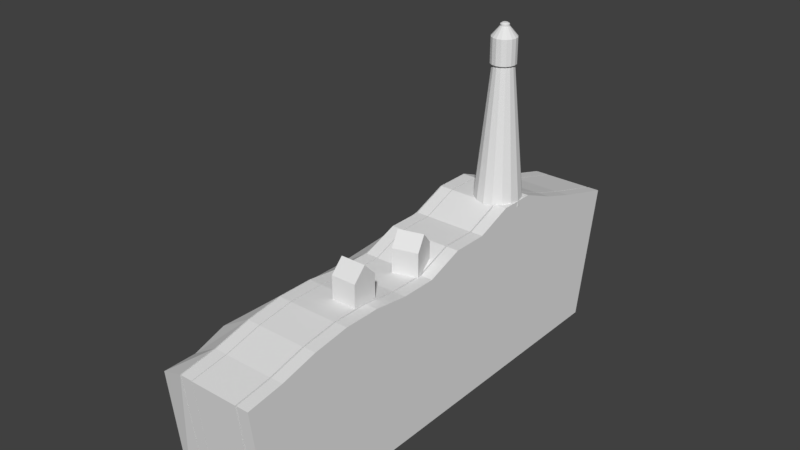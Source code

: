 # Source: player.blend  (saved by Blender 2.78.0; exported with 4.5.12 LTS)
import bpy
from mathutils import Matrix  # noqa: F401  (used for matrix-valued properties, if any)

bpy.ops.wm.read_factory_settings(use_empty=True)
scene = bpy.context.scene
scene.name = 'Scene'

# ---- collections
col_collection_1 = bpy.data.collections.new('Collection 1'); scene.collection.children.link(col_collection_1)

# ---- materials (node trees are filled in below, after node groups)
mat_material = bpy.data.materials.new('Material')
mat_material.alpha_threshold = 0.0
mat_material.use_transparent_shadow = False
mat_material.roughness = 0.5
mat_material.line_color = (0.0, 0.0, 0.0, 1.0)

# ---- material node trees

# ---- world
world_world = bpy.data.worlds.new('World'); scene.world = world_world
world_world.color = (0.05088, 0.05088, 0.05088)
world_world.use_sun_shadow = False
world_world.sun_shadow_jitter_overblur = 0.0
world_world.cycles.sampling_method = 'MANUAL'

# ---- meshes
me_cube = bpy.data.meshes.new('Cube')
me_cube.from_pydata([(-8.003, 77.07, -21.59), (-8.003, 1.876, -21.59), (-10.0, 1.876, -21.59), (-10.0, 77.07, -21.59), (-8.003, 81.38, 1.0), (-8.003, -1.0, 1.0), (-10.0, -1.0, 1.0), (-10.0, 81.38, 1.0), (0.1414, 77.02, -21.59), (0.1414, 1.834, -21.59), (-7.859, 1.834, -21.59), (-7.859, 77.02, -21.59), (0.1414, 81.34, 1.0), (0.1414, -1.041, 1.0), (-7.859, -1.041, 1.0), (-7.859, 81.34, 1.0), (2.369, 77.07, -21.59), (2.369, 1.876, -21.59), (0.3692, 1.876, -21.59), (0.3692, 77.07, -21.59), (2.369, 81.38, 1.0), (2.369, -1.0, 1.0), (0.3692, -1.0, 1.0), (0.3692, 81.38, 1.0), (-10.19, 77.07, -21.59), (-10.19, 1.876, -21.59), (-14.19, 1.876, -21.59), (-14.19, 77.07, -21.59), (-10.19, 81.38, 1.0), (-10.19, -1.0, 1.0), (-15.27, 0.2966, -1.395), (-14.94, 80.01, -2.622), (2.369, 71.26, -21.59), (2.369, 65.24, -21.59), (2.369, 59.21, -21.59), (2.369, 53.19, -21.59), (2.369, 47.17, -21.59), (2.369, 41.15, -21.59), (2.369, 35.13, -21.59), (2.369, 29.11, -21.59), (2.369, 23.09, -21.59), (2.369, 17.06, -21.59), (2.369, 11.04, -21.59), (2.369, 5.021, -21.59), (0.3692, 5.021, -21.59), (0.3692, 11.04, -21.59), (0.3692, 17.06, -21.59), (0.3692, 23.09, -21.59), (0.3692, 29.11, -21.59), (0.3692, 35.13, -21.59), (0.3692, 41.15, -21.59), (0.3692, 47.17, -21.59), (0.3692, 53.19, -21.59), (0.3692, 59.21, -21.59), (0.3692, 65.24, -21.59), (0.3692, 71.26, -21.59), (2.369, 71.26, 3.831), (2.369, 65.24, 5.784), (2.369, 59.21, 8.225), (2.369, 53.19, 8.225), (2.369, 47.17, 5.882), (2.369, 41.15, 5.882), (2.369, 35.13, 3.636), (2.369, 29.11, 3.636), (2.369, 23.09, 4.417), (2.369, 17.06, 4.417), (2.369, 11.04, 3.539), (2.369, 5.021, 1.976), (0.3692, 5.021, 1.976), (0.3692, 11.04, 3.539), (0.3692, 17.06, 4.417), (0.3692, 23.09, 4.417), (0.3692, 29.11, 3.636), (0.3692, 35.13, 3.636), (0.3692, 41.15, 5.882), (0.3692, 47.17, 5.882), (0.3692, 53.19, 8.225), (0.3692, 59.21, 8.225), (0.3692, 65.24, 5.784), (0.3692, 71.26, 3.831), (0.1414, 71.22, -21.59), (0.1414, 65.19, -21.59), (0.1414, 59.17, -21.59), (0.1414, 53.15, -21.59), (0.1414, 47.13, -21.59), (0.1414, 41.11, -21.59), (0.1414, 35.09, -21.59), (0.1414, 29.07, -21.59), (0.1414, 23.04, -21.59), (0.1414, 17.02, -21.59), (0.1414, 11.0, -21.59), (0.1414, 4.98, -21.59), (-7.859, 4.98, -21.59), (-7.859, 11.0, -21.59), (-7.859, 17.02, -21.59), (-7.859, 23.04, -21.59), (-7.859, 29.07, -21.59), (-7.859, 35.09, -21.59), (-7.859, 41.11, -21.59), (-7.859, 47.13, -21.59), (-7.859, 53.15, -21.59), (-7.859, 59.17, -21.59), (-7.859, 65.19, -21.59), (-7.859, 71.22, -21.59), (0.1414, 71.22, 3.831), (0.1414, 65.19, 5.784), (0.1414, 59.17, 8.225), (0.1414, 53.15, 8.225), (0.1414, 47.13, 5.882), (0.1414, 41.11, 5.882), (0.1414, 35.09, 3.636), (0.1414, 29.07, 3.636), (0.1414, 23.04, 4.417), (0.1414, 17.02, 4.417), (0.1414, 11.0, 3.539), (0.1414, 4.98, 1.976), (-7.859, 4.98, 1.976), (-7.859, 11.0, 3.539), (-7.859, 17.02, 4.417), (-7.859, 23.04, 4.417), (-7.859, 29.07, 3.636), (-7.859, 35.09, 3.636), (-7.859, 41.11, 5.882), (-7.859, 47.13, 5.882), (-7.859, 53.15, 8.225), (-7.859, 59.17, 8.225), (-7.859, 65.19, 5.784), (-7.859, 71.22, 3.831), (-8.003, 71.26, -21.59), (-8.003, 65.24, -21.59), (-8.003, 59.21, -21.59), (-8.003, 53.19, -21.59), (-8.003, 47.17, -21.59), (-8.003, 41.15, -21.59), (-8.003, 35.13, -21.59), (-8.003, 29.11, -21.59), (-8.003, 23.09, -21.59), (-8.003, 17.06, -21.59), (-8.003, 11.04, -21.59), (-8.003, 5.021, -21.59), (-10.0, 5.021, -21.59), (-10.0, 11.04, -21.59), (-10.0, 17.06, -21.59), (-10.0, 23.09, -21.59), (-10.0, 29.11, -21.59), (-10.0, 35.13, -21.59), (-10.0, 41.15, -21.59), (-10.0, 47.17, -21.59), (-10.0, 53.19, -21.59), (-10.0, 59.21, -21.59), (-10.0, 65.24, -21.59), (-10.0, 71.26, -21.59), (-8.003, 71.26, 3.831), (-8.003, 65.24, 5.784), (-8.003, 59.21, 8.225), (-8.003, 53.19, 8.225), (-8.003, 47.17, 5.882), (-8.003, 41.15, 5.882), (-8.003, 35.13, 3.636), (-8.003, 29.11, 3.636), (-8.003, 23.09, 4.417), (-8.003, 17.06, 4.417), (-8.003, 11.04, 3.539), (-8.003, 5.021, 1.976), (-10.0, 5.021, 1.976), (-10.0, 11.04, 3.539), (-10.0, 17.06, 4.417), (-10.0, 23.09, 4.417), (-10.0, 29.11, 3.636), (-10.0, 35.13, 3.636), (-10.0, 41.15, 5.882), (-10.0, 47.17, 5.882), (-10.0, 53.19, 8.225), (-10.0, 59.21, 8.225), (-10.0, 65.24, 5.784), (-10.0, 71.26, 3.831), (-10.19, 71.26, -21.59), (-10.19, 65.24, -21.59), (-10.19, 59.21, -21.59), (-10.19, 53.19, -21.59), (-10.19, 47.17, -21.59), (-10.19, 41.15, -21.59), (-10.19, 35.13, -21.59), (-10.19, 29.11, -21.59), (-10.19, 23.09, -21.59), (-10.19, 17.06, -21.59), (-10.19, 11.04, -21.59), (-10.19, 5.021, -21.59), (-14.19, 5.021, -21.59), (-14.19, 11.04, -21.59), (-14.19, 17.06, -21.59), (-14.19, 23.09, -21.59), (-14.19, 29.11, -21.59), (-14.19, 35.13, -21.59), (-14.19, 41.15, -21.59), (-14.19, 47.17, -21.59), (-14.19, 53.19, -21.59), (-14.19, 59.21, -21.59), (-14.19, 65.24, -21.59), (-14.19, 71.26, -21.59), (-10.19, 71.26, 3.831), (-10.19, 65.24, 5.784), (-10.19, 59.21, 8.225), (-10.19, 53.19, 8.225), (-10.19, 47.17, 5.882), (-10.57, 40.78, 4.687), (-10.19, 35.13, 3.636), (-10.19, 29.11, 3.636), (-10.19, 23.09, 4.417), (-10.19, 17.06, 4.417), (-10.19, 11.04, 3.539), (-10.19, 5.021, 1.976), (-15.31, 5.727, -1.398), (-16.0, 11.61, -0.1087), (-16.2, 16.94, -1.204), (-16.32, 22.68, -1.197), (-18.01, 27.54, -2.032), (-17.04, 36.2, -1.321), (-15.88, 41.11, -0.6687), (-14.97, 46.51, -0.02739), (-15.34, 51.92, -0.7854), (-14.79, 58.7, -1.511), (-15.2, 65.42, -1.423), (-15.21, 71.87, -2.428), (-4.059, 21.25, 4.024), (-4.059, 21.25, 8.171), (-4.059, 25.4, 4.024), (-4.059, 25.4, 8.171), (0.08793, 21.25, 4.024), (0.08793, 21.25, 8.171), (0.08793, 25.4, 4.024), (0.08793, 25.4, 8.171), (-4.059, 23.32, 4.024), (-4.059, 23.32, 10.32), (0.08793, 23.32, 4.024), (0.08793, 23.32, 10.32), (-3.439, 33.13, 3.477), (-3.439, 33.13, 7.624), (-4.532, 37.13, 3.477), (-4.532, 37.13, 7.624), (0.5613, 34.22, 3.477), (0.5613, 34.22, 7.624), (-0.5323, 38.22, 3.477), (-0.5323, 38.22, 7.624), (-3.986, 35.13, 3.477), (-3.986, 35.13, 9.768), (0.01453, 36.22, 3.477), (0.01453, 36.22, 9.768), (-1.481, 60.38, 7.349), (-1.481, 58.16, 30.12), (0.02511, 60.08, 7.349), (-0.8246, 58.03, 30.12), (1.302, 59.22, 7.349), (-0.2682, 57.65, 30.12), (2.155, 57.95, 7.349), (0.1035, 57.1, 30.12), (2.455, 56.44, 7.349), (0.2341, 56.44, 30.12), (2.155, 54.94, 7.349), (0.1035, 55.79, 30.12), (1.302, 53.66, 7.349), (-0.2682, 55.23, 30.12), (0.02511, 52.81, 7.349), (-0.8246, 54.86, 30.12), (-1.481, 52.51, 7.349), (-1.481, 54.73, 30.12), (-2.987, 52.81, 7.349), (-2.137, 54.86, 30.12), (-4.264, 53.66, 7.349), (-2.694, 55.23, 30.12), (-5.117, 54.94, 7.349), (-3.065, 55.79, 30.12), (-5.416, 56.44, 7.349), (-3.196, 56.44, 30.12), (-5.117, 57.95, 7.349), (-3.065, 57.1, 30.12), (-4.264, 59.22, 7.349), (-2.694, 57.65, 30.12), (-2.987, 60.08, 7.349), (-2.137, 58.03, 30.12), (-1.446, 58.4, 29.74), (-1.446, 58.4, 33.83), (-0.6643, 58.24, 29.74), (-0.6643, 58.24, 33.83), (-0.001528, 57.8, 29.74), (-0.001528, 57.8, 33.83), (0.4413, 57.14, 29.74), (0.4413, 57.14, 33.83), (0.5968, 56.36, 29.74), (0.5968, 56.36, 33.83), (0.4413, 55.58, 29.74), (0.4413, 55.58, 33.83), (-0.001528, 54.91, 29.74), (-0.001528, 54.91, 33.83), (-0.6643, 54.47, 29.74), (-0.6643, 54.47, 33.83), (-1.446, 54.31, 29.74), (-1.446, 54.31, 33.83), (-2.228, 54.47, 29.74), (-2.228, 54.47, 33.83), (-2.891, 54.91, 29.74), (-2.891, 54.91, 33.83), (-3.333, 55.58, 29.74), (-3.333, 55.58, 33.83), (-3.489, 56.36, 29.74), (-3.489, 56.36, 33.83), (-3.333, 57.14, 29.74), (-3.333, 57.14, 33.83), (-2.891, 57.8, 29.74), (-2.891, 57.8, 33.83), (-2.228, 58.24, 29.74), (-2.228, 58.24, 33.83), (-0.9422, 55.85, 35.4), (-0.7877, 56.08, 35.4), (-0.9422, 56.86, 35.4), (-1.173, 57.02, 35.4), (-0.7335, 56.36, 35.4), (-0.7877, 56.63, 35.4), (-1.446, 57.07, 35.4), (-1.173, 55.7, 35.4), (-1.446, 55.64, 35.4), (-1.719, 55.7, 35.4), (-1.95, 55.85, 35.4), (-2.104, 56.08, 35.4), (-2.159, 56.36, 35.4), (-2.104, 56.63, 35.4), (-1.95, 56.86, 35.4), (-1.719, 57.02, 35.4), (-0.9422, 55.85, 35.7), (-0.7877, 56.08, 35.7), (-0.9422, 56.86, 35.7), (-1.173, 57.02, 35.7), (-0.7335, 56.36, 35.7), (-0.7877, 56.63, 35.7), (-1.446, 57.07, 35.7), (-1.173, 55.7, 35.7), (-1.446, 55.64, 35.7), (-1.719, 55.7, 35.7), (-1.95, 55.85, 35.7), (-2.104, 56.08, 35.7), (-2.159, 56.36, 35.7), (-2.104, 56.63, 35.7), (-1.95, 56.86, 35.7), (-1.719, 57.02, 35.7), (-1.154, 56.07, 35.9), (-1.065, 56.2, 35.9), (-1.154, 56.65, 35.9), (-1.288, 56.74, 35.9), (-1.034, 56.36, 35.9), (-1.065, 56.51, 35.9), (-1.446, 56.77, 35.9), (-1.288, 55.98, 35.9), (-1.446, 55.94, 35.9), (-1.604, 55.98, 35.9), (-1.738, 56.07, 35.9), (-1.827, 56.2, 35.9), (-1.859, 56.36, 35.9), (-1.827, 56.51, 35.9), (-1.738, 56.65, 35.9), (-1.604, 56.74, 35.9), (-1.481, 59.93, 11.9), (-1.481, 59.49, 16.46), (-1.481, 59.04, 21.01), (-1.481, 58.6, 25.57), (-0.6547, 58.44, 25.57), (-0.4847, 58.85, 21.01), (-0.3148, 59.26, 16.46), (-0.1448, 59.67, 11.9), (0.04579, 57.97, 25.57), (0.3598, 58.28, 21.01), (0.6738, 58.6, 16.46), (0.9878, 58.91, 11.9), (0.5138, 57.27, 25.57), (0.9241, 57.44, 21.01), (1.334, 57.61, 16.46), (1.745, 57.78, 11.9), (0.6782, 56.44, 25.57), (1.122, 56.44, 21.01), (1.566, 56.44, 16.46), (2.01, 56.44, 11.9), (0.5138, 55.62, 25.57), (0.9241, 55.45, 21.01), (1.334, 55.28, 16.46), (1.745, 55.11, 11.9), (0.04579, 54.91, 25.57), (0.3598, 54.6, 21.01), (0.6738, 54.29, 16.46), (0.9878, 53.97, 11.9), (-0.6547, 54.45, 25.57), (-0.4847, 54.04, 21.01), (-0.3148, 53.63, 16.46), (-0.1448, 53.22, 11.9), (-1.481, 54.28, 25.57), (-1.481, 53.84, 21.01), (-1.481, 53.39, 16.46), (-1.481, 52.95, 11.9), (-2.307, 54.45, 25.57), (-2.477, 54.04, 21.01), (-2.647, 53.63, 16.46), (-2.817, 53.22, 11.9), (-3.008, 54.91, 25.57), (-3.322, 54.6, 21.01), (-3.636, 54.29, 16.46), (-3.95, 53.97, 11.9), (-3.476, 55.62, 25.57), (-3.886, 55.45, 21.01), (-4.296, 55.28, 16.46), (-4.706, 55.11, 11.9), (-3.64, 56.44, 25.57), (-4.084, 56.44, 21.01), (-4.528, 56.44, 16.46), (-4.972, 56.44, 11.9), (-3.476, 57.27, 25.57), (-3.886, 57.44, 21.01), (-4.296, 57.61, 16.46), (-4.706, 57.78, 11.9), (-3.008, 57.97, 25.57), (-3.322, 58.28, 21.01), (-3.636, 58.6, 16.46), (-3.95, 58.91, 11.9), (-2.307, 58.44, 25.57), (-2.477, 58.85, 21.01), (-2.647, 59.26, 16.46), (-2.817, 59.67, 11.9)], [], [(139, 1, 2, 140), (163, 164, 6, 5), (139, 163, 5, 1), (1, 5, 6, 2), (151, 175, 7, 3), (4, 0, 3, 7), (91, 9, 10, 92), (115, 116, 14, 13), (91, 115, 13, 9), (9, 13, 14, 10), (103, 127, 15, 11), (12, 8, 11, 15), (43, 17, 18, 44), (67, 68, 22, 21), (43, 67, 21, 17), (17, 21, 22, 18), (55, 79, 23, 19), (20, 16, 19, 23), (25, 188, 187), (211, 30, 29), (187, 29, 25), (29, 26, 25), (199, 31, 27), (24, 31, 28), (18, 22, 68, 44), (44, 68, 69, 45), (45, 69, 70, 46), (46, 70, 71, 47), (47, 71, 72, 48), (48, 72, 73, 49), (49, 73, 74, 50), (50, 74, 75, 51), (51, 75, 76, 52), (52, 76, 77, 53), (53, 77, 78, 54), (54, 78, 79, 55), (16, 20, 56, 32), (32, 56, 57, 33), (33, 57, 58, 34), (34, 58, 59, 35), (35, 59, 60, 36), (36, 60, 61, 37), (37, 61, 62, 38), (38, 62, 63, 39), (39, 63, 64, 40), (40, 64, 65, 41), (41, 65, 66, 42), (42, 66, 67, 43), (20, 23, 79, 56), (56, 79, 78, 57), (57, 78, 77, 58), (58, 77, 76, 59), (59, 76, 75, 60), (60, 75, 74, 61), (61, 74, 73, 62), (62, 73, 72, 63), (63, 72, 71, 64), (64, 71, 70, 65), (65, 70, 69, 66), (66, 69, 68, 67), (16, 32, 55, 19), (32, 33, 54, 55), (33, 34, 53, 54), (34, 35, 52, 53), (35, 36, 51, 52), (36, 37, 50, 51), (37, 38, 49, 50), (38, 39, 48, 49), (39, 40, 47, 48), (40, 41, 46, 47), (41, 42, 45, 46), (42, 43, 44, 45), (10, 14, 116, 92), (92, 116, 117, 93), (93, 117, 118, 94), (94, 118, 119, 95), (95, 119, 120, 96), (96, 120, 121, 97), (97, 121, 122, 98), (98, 122, 123, 99), (99, 123, 124, 100), (100, 124, 125, 101), (101, 125, 126, 102), (102, 126, 127, 103), (8, 12, 104, 80), (80, 104, 105, 81), (81, 105, 106, 82), (82, 106, 107, 83), (83, 107, 108, 84), (84, 108, 109, 85), (85, 109, 110, 86), (86, 110, 111, 87), (87, 111, 112, 88), (88, 112, 113, 89), (89, 113, 114, 90), (90, 114, 115, 91), (12, 15, 127, 104), (104, 127, 126, 105), (105, 126, 125, 106), (106, 125, 124, 107), (107, 124, 123, 108), (108, 123, 122, 109), (109, 122, 121, 110), (110, 121, 120, 111), (111, 120, 119, 112), (112, 119, 118, 113), (113, 118, 117, 114), (114, 117, 116, 115), (8, 80, 103, 11), (80, 81, 102, 103), (81, 82, 101, 102), (82, 83, 100, 101), (83, 84, 99, 100), (84, 85, 98, 99), (85, 86, 97, 98), (86, 87, 96, 97), (87, 88, 95, 96), (88, 89, 94, 95), (89, 90, 93, 94), (90, 91, 92, 93), (2, 6, 164, 140), (140, 164, 165, 141), (141, 165, 166, 142), (142, 166, 167, 143), (143, 167, 168, 144), (144, 168, 169, 145), (145, 169, 170, 146), (146, 170, 171, 147), (147, 171, 172, 148), (148, 172, 173, 149), (149, 173, 174, 150), (150, 174, 175, 151), (0, 4, 152, 128), (128, 152, 153, 129), (129, 153, 154, 130), (130, 154, 155, 131), (131, 155, 156, 132), (132, 156, 157, 133), (133, 157, 158, 134), (134, 158, 159, 135), (135, 159, 160, 136), (136, 160, 161, 137), (137, 161, 162, 138), (138, 162, 163, 139), (4, 7, 175, 152), (152, 175, 174, 153), (153, 174, 173, 154), (154, 173, 172, 155), (155, 172, 171, 156), (156, 171, 170, 157), (157, 170, 169, 158), (158, 169, 168, 159), (159, 168, 167, 160), (160, 167, 166, 161), (161, 166, 165, 162), (162, 165, 164, 163), (0, 128, 151, 3), (128, 129, 150, 151), (129, 130, 149, 150), (130, 131, 148, 149), (131, 132, 147, 148), (132, 133, 146, 147), (133, 134, 145, 146), (134, 135, 144, 145), (135, 136, 143, 144), (136, 137, 142, 143), (137, 138, 141, 142), (138, 139, 140, 141), (30, 188, 26), (212, 189, 188), (213, 190, 189), (214, 191, 190), (191, 216, 192), (216, 193, 192), (217, 194, 193), (218, 195, 194), (219, 196, 195), (220, 197, 196), (197, 222, 198), (198, 223, 199), (28, 176, 24), (200, 177, 176), (201, 178, 177), (202, 179, 178), (179, 204, 180), (204, 181, 180), (181, 206, 182), (206, 183, 182), (207, 184, 183), (208, 185, 184), (185, 210, 186), (186, 211, 187), (31, 200, 28), (223, 201, 200), (222, 202, 201), (221, 203, 202), (220, 204, 203), (204, 218, 205), (205, 217, 206), (206, 216, 207), (207, 215, 208), (208, 214, 209), (209, 213, 210), (210, 212, 211), (176, 27, 24), (177, 199, 176), (178, 198, 177), (179, 197, 178), (179, 195, 196), (180, 194, 195), (181, 193, 194), (182, 192, 193), (183, 191, 192), (184, 190, 191), (185, 189, 190), (186, 188, 189), (25, 26, 188), (211, 212, 30), (187, 211, 29), (29, 30, 26), (199, 223, 31), (24, 27, 31), (30, 212, 188), (212, 213, 189), (213, 214, 190), (214, 215, 191), (191, 215, 216), (216, 217, 193), (217, 218, 194), (218, 219, 195), (219, 220, 196), (220, 221, 197), (197, 221, 222), (198, 222, 223), (28, 200, 176), (200, 201, 177), (201, 202, 178), (202, 203, 179), (179, 203, 204), (204, 205, 181), (181, 205, 206), (206, 207, 183), (207, 208, 184), (208, 209, 185), (185, 209, 210), (186, 210, 211), (31, 223, 200), (223, 222, 201), (222, 221, 202), (221, 220, 203), (220, 219, 204), (204, 219, 218), (205, 218, 217), (206, 217, 216), (207, 216, 215), (208, 215, 214), (209, 214, 213), (210, 213, 212), (176, 199, 27), (177, 198, 199), (178, 197, 198), (179, 196, 197), (179, 180, 195), (180, 181, 194), (181, 182, 193), (182, 183, 192), (183, 184, 191), (184, 185, 190), (185, 186, 189), (186, 187, 188), (232, 233, 227, 226), (226, 227, 231, 230), (234, 235, 229, 228), (228, 229, 225, 224), (232, 234, 228, 224), (235, 233, 225, 229), (231, 227, 233, 235), (226, 230, 234, 232), (230, 231, 235, 234), (224, 225, 233, 232), (244, 245, 239, 238), (238, 239, 243, 242), (246, 247, 241, 240), (240, 241, 237, 236), (244, 246, 240, 236), (247, 245, 237, 241), (243, 239, 245, 247), (238, 242, 246, 244), (242, 243, 247, 246), (236, 237, 245, 244), (298, 299, 301, 300), (288, 289, 291, 290), (363, 249, 251, 364), (364, 251, 253, 368), (368, 253, 255, 372), (296, 297, 299, 298), (286, 287, 289, 288), (372, 255, 257, 376), (376, 257, 259, 380), (380, 259, 261, 384), (294, 295, 297, 296), (284, 285, 287, 286), (384, 261, 263, 388), (388, 263, 265, 392), (392, 265, 267, 396), (292, 293, 295, 294), (282, 283, 285, 284), (396, 267, 269, 400), (400, 269, 271, 404), (404, 271, 273, 408), (290, 291, 293, 292), (280, 281, 283, 282), (408, 273, 275, 412), (412, 275, 277, 416), (251, 249, 279, 277, 275, 273, 271, 269, 267, 265, 263, 261, 259, 257, 255, 253), (416, 277, 279, 420), (420, 279, 249, 363), (248, 250, 252, 254, 256, 258, 260, 262, 264, 266, 268, 270, 272, 274, 276, 278), (300, 301, 303, 302), (302, 303, 305, 304), (304, 305, 307, 306), (306, 307, 309, 308), (287, 285, 314, 317), (308, 309, 311, 310), (310, 311, 281, 280), (300, 302, 304, 306, 308, 310, 280, 282, 284, 286, 288, 290, 292, 294, 296, 298), (314, 315, 331, 330), (285, 283, 315, 314), (295, 293, 312, 319), (305, 303, 323, 324), (289, 287, 317, 316), (301, 299, 321, 322), (311, 309, 326, 327), (291, 289, 316, 313), (297, 295, 319, 320), (307, 305, 324, 325), (283, 281, 318, 315), (303, 301, 322, 323), (281, 311, 327, 318), (293, 291, 313, 312), (299, 297, 320, 321), (309, 307, 325, 326), (335, 328, 344, 351), (322, 321, 337, 338), (313, 316, 332, 329), (323, 322, 338, 339), (316, 317, 333, 332), (324, 323, 339, 340), (315, 318, 334, 331), (325, 324, 340, 341), (317, 314, 330, 333), (326, 325, 341, 342), (319, 312, 328, 335), (327, 326, 342, 343), (320, 319, 335, 336), (312, 313, 329, 328), (318, 327, 343, 334), (321, 320, 336, 337), (345, 348, 349, 346, 347, 350, 359, 358, 357, 356, 355, 354, 353, 352, 351, 344), (343, 342, 358, 359), (336, 335, 351, 352), (328, 329, 345, 344), (334, 343, 359, 350), (337, 336, 352, 353), (330, 331, 347, 346), (338, 337, 353, 354), (329, 332, 348, 345), (339, 338, 354, 355), (332, 333, 349, 348), (340, 339, 355, 356), (331, 334, 350, 347), (341, 340, 356, 357), (333, 330, 346, 349), (342, 341, 357, 358), (278, 423, 360, 248), (423, 422, 361, 360), (422, 421, 362, 361), (421, 420, 363, 362), (276, 419, 423, 278), (419, 418, 422, 423), (418, 417, 421, 422), (417, 416, 420, 421), (274, 415, 419, 276), (415, 414, 418, 419), (414, 413, 417, 418), (413, 412, 416, 417), (272, 411, 415, 274), (411, 410, 414, 415), (410, 409, 413, 414), (409, 408, 412, 413), (270, 407, 411, 272), (407, 406, 410, 411), (406, 405, 409, 410), (405, 404, 408, 409), (268, 403, 407, 270), (403, 402, 406, 407), (402, 401, 405, 406), (401, 400, 404, 405), (266, 399, 403, 268), (399, 398, 402, 403), (398, 397, 401, 402), (397, 396, 400, 401), (264, 395, 399, 266), (395, 394, 398, 399), (394, 393, 397, 398), (393, 392, 396, 397), (262, 391, 395, 264), (391, 390, 394, 395), (390, 389, 393, 394), (389, 388, 392, 393), (260, 387, 391, 262), (387, 386, 390, 391), (386, 385, 389, 390), (385, 384, 388, 389), (258, 383, 387, 260), (383, 382, 386, 387), (382, 381, 385, 386), (381, 380, 384, 385), (256, 379, 383, 258), (379, 378, 382, 383), (378, 377, 381, 382), (377, 376, 380, 381), (254, 375, 379, 256), (375, 374, 378, 379), (374, 373, 377, 378), (373, 372, 376, 377), (252, 371, 375, 254), (371, 370, 374, 375), (370, 369, 373, 374), (369, 368, 372, 373), (250, 367, 371, 252), (367, 366, 370, 371), (366, 365, 369, 370), (365, 364, 368, 369), (248, 360, 367, 250), (360, 361, 366, 367), (361, 362, 365, 366), (362, 363, 364, 365)])
me_cube.materials.append(mat_material)
me_cube.use_remesh_preserve_volume = False
me_cube.use_remesh_preserve_attributes = False
me_cube.use_mirror_vertex_groups = False
me_cube.update()

# ---- objects
ob_cube = bpy.data.objects.new('Cube', me_cube)

# ---- transforms, parenting, visibility, modifiers, constraints
ob_cube.location = (0.0, 0.0, 0.0)
ob_cube.lock_rotations_4d = False
ob_cube.empty_display_type = 'ARROWS'
ob_cube.lineart.crease_threshold = 0.0

# ---- collection membership
col_collection_1.objects.link(ob_cube)

# ---- scene / render settings (as saved in the file)
scene.frame_start = 1; scene.frame_end = 250; scene.frame_set(1)
scene.render.engine = 'BLENDER_EEVEE_NEXT'
scene.render.resolution_percentage = 50
scene.render.dither_intensity = 0.0
scene.cycles.use_denoising = False
scene.cycles.samples = 128
scene.cycles.sampling_pattern = 'TABULATED_SOBOL'
scene.cycles.light_sampling_threshold = 0.0
scene.cycles.use_adaptive_sampling = False
scene.cycles.use_light_tree = False
scene.cycles.blur_glossy = 0.0
scene.cycles.sample_clamp_indirect = 0.0
scene.view_settings.view_transform = 'Standard'
bpy.context.view_layer.update()

# ---- added for rendering (the .blend has no active camera and no usable light): camera, sun
cam_auto = bpy.data.cameras.new('AutoCamera')
cam_auto.lens = 50.0
cam_auto.sensor_width = 36.0
cam_auto.clip_end = 1665.22
ob_auto_camera = bpy.data.objects.new('AutoCamera', cam_auto)
scene.collection.objects.link(ob_auto_camera)
ob_auto_camera.location = (87.1066, -73.6926, 83.0645)
ob_auto_camera.rotation_euler = (1.09748, -7.21219e-08, 0.694738)
scene.camera = ob_auto_camera
light_auto_sun = bpy.data.lights.new('AutoSun', 'SUN')
light_auto_sun.energy = 3.0
light_auto_sun.angle = 0.0523599
ob_auto_sun = bpy.data.objects.new('AutoSun', light_auto_sun)
scene.collection.objects.link(ob_auto_sun)
ob_auto_sun.rotation_euler = (0.872665, 0.174533, 0.523599)
bpy.context.view_layer.update()

